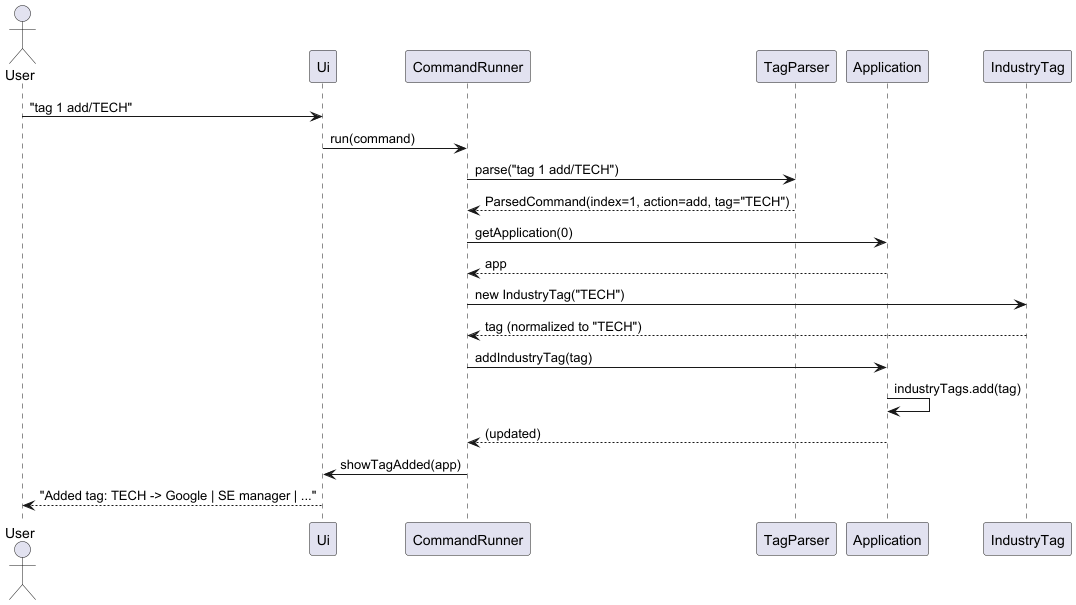

The diagram above was rendered by PlantUML. Its source (embedded in the PNG):
@startuml
actor User
participant Ui
participant CommandRunner
participant TagParser
participant Application
participant IndustryTag

User -> Ui : "tag 1 add/TECH"
Ui -> CommandRunner : run(command)
CommandRunner -> TagParser : parse("tag 1 add/TECH")
TagParser --> CommandRunner : ParsedCommand(index=1, action=add, tag="TECH")
CommandRunner -> Application : getApplication(0)
Application --> CommandRunner : app
CommandRunner -> IndustryTag : new IndustryTag("TECH")
IndustryTag --> CommandRunner : tag (normalized to "TECH")
CommandRunner -> Application : addIndustryTag(tag)
Application -> Application : industryTags.add(tag)
Application --> CommandRunner : (updated)
CommandRunner -> Ui : showTagAdded(app)
Ui --> User : "Added tag: TECH -> Google | SE manager | ..."
@enduml